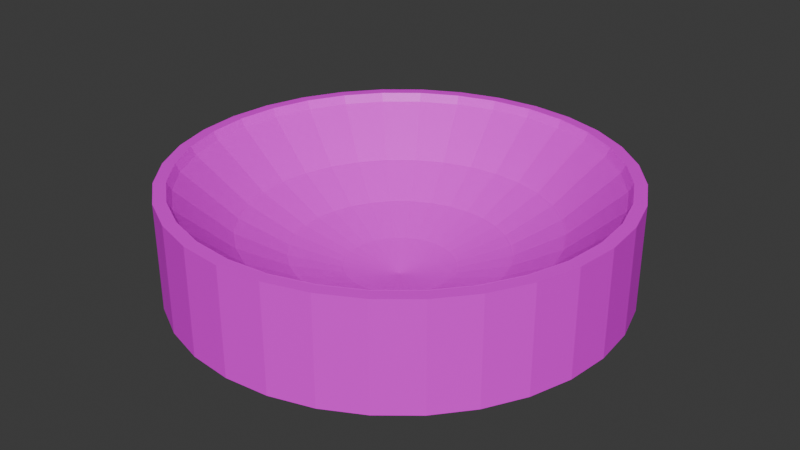 # Source: Demo_Derby_Level1_Test_.blend  (saved by Blender 4.0.36; exported with 4.5.12 LTS)
import bpy
from mathutils import Matrix  # noqa: F401  (used for matrix-valued properties, if any)

bpy.ops.wm.read_factory_settings(use_empty=True)
scene = bpy.context.scene
scene.name = 'Scene'

# ---- collections
col_collection = bpy.data.collections.new('Collection'); scene.collection.children.link(col_collection)

# ---- images (referenced by path relative to the original .blend; pixels are not part of the script)
import os
ASSET_DIR = os.environ.get("B2B_ASSET_DIR", "")  # directory of the original .blend (textures are referenced by path, not embedded)
HERE = os.path.dirname(os.path.abspath(__file__))  # packed textures are extracted next to this script under _unpacked/

def load_image(name, relpath, width, height, colorspace="sRGB"):
    """Load a texture the original file referenced (path relative to the .blend, or extracted next to this script)."""
    p = next((c for c in (os.path.join(HERE, relpath), os.path.join(ASSET_DIR, relpath)) if relpath and os.path.exists(c)), "")
    if p:
        img = bpy.data.images.load(p, check_existing=True)
        img.name = name
    else:  # same state as the original file: an image datablock whose file is absent (Cycles renders it pink)
        img = bpy.data.images.new(name, width, height)
        img.source = "FILE"
        img.filepath = "//" + (relpath or name)
    img.colorspace_settings.name = colorspace
    return img
img_material_002_base_color = load_image('Material.002 Base Color', '', 1024, 1024, 'sRGB')

# ---- materials (node trees are filled in below, after node groups)
mat_material_002 = bpy.data.materials.new('Material.002')
mat_material_002.use_transparent_shadow = False

# ---- material node trees
mat_material_002.use_nodes = True; mat_material_002.node_tree.nodes.clear()
_N = mat_material_002.node_tree.nodes; _L = mat_material_002.node_tree.links
n0 = _N.new('ShaderNodeBsdfPrincipled'); n0.name = 'Principled BSDF'; n0.location = (10, 300)
n0.inputs[3].default_value = 1.45
n1 = _N.new('ShaderNodeOutputMaterial'); n1.name = 'Material Output'; n1.location = (300, 300)
n2 = _N.new('ShaderNodeTexImage'); n2.name = 'Image Texture'; n2.location = (-280, 280)
n2.image = img_material_002_base_color
_L.new(n0.outputs[0], n1.inputs[0])
_L.new(n2.outputs[0], n0.inputs[0])
n1.is_active_output = True

# ---- world
world_world = bpy.data.worlds.new('World'); scene.world = world_world
world_world.use_nodes = True; world_world.node_tree.nodes.clear()
_N = world_world.node_tree.nodes; _L = world_world.node_tree.links
n0 = _N.new('ShaderNodeOutputWorld'); n0.name = 'World Output'; n0.location = (300, 300)
n1 = _N.new('ShaderNodeBackground'); n1.name = 'Background'; n1.location = (10, 300)
n1.inputs[0].default_value = (0.05088, 0.05088, 0.05088, 1.0)
_L.new(n1.outputs[0], n0.inputs[0])
n0.is_active_output = True
world_world.color = (0.05088, 0.05088, 0.05088)
world_world.use_sun_shadow = False
world_world.sun_shadow_jitter_overblur = 0.0

# ---- meshes
me_sphere = bpy.data.meshes.new('Sphere')
me_sphere.from_pydata([(0.1501, 0.7546, -0.6747), (0.1123, 0.5644, -0.8463), (0.07733, 0.3888, -0.9404), (0.03942, 0.1982, -0.9983), (0.2944, 0.7108, -0.6747), (0.2202, 0.5316, -0.8463), (0.1517, 0.3662, -0.9404), (0.07733, 0.1867, -0.9983), (0.4275, 0.6397, -0.6747), (0.3197, 0.4785, -0.8463), (0.2202, 0.3296, -0.9404), (0.1123, 0.168, -0.9983), (0.5441, 0.5441, -0.6747), (0.4069, 0.4069, -0.8463), (0.2803, 0.2803, -0.9404), (0.1429, 0.1429, -0.9983), (0.6397, 0.4275, -0.6747), (0.4785, 0.3197, -0.8463), (0.3296, 0.2202, -0.9404), (0.168, 0.1123, -0.9983), (0.7108, 0.2944, -0.6747), (0.5316, 0.2202, -0.8463), (0.3662, 0.1517, -0.9404), (0.1867, 0.07733, -0.9983), (0.7546, 0.1501, -0.6747), (0.5644, 0.1123, -0.8463), (0.3888, 0.07733, -0.9404), (0.1982, 0.03942, -0.9983), (0.7694, 6.013e-08, -0.6747), (0.5754, -1.042e-07, -0.8463), (0.3964, -1.888e-08, -0.9404), (0.2021, -1.291e-08, -0.9983), (0.7546, -0.1501, -0.6747), (0.5644, -0.1123, -0.8463), (0.3888, -0.07733, -0.9404), (0.1982, -0.03942, -0.9983), (0.7108, -0.2944, -0.6747), (0.5316, -0.2202, -0.8463), (0.3662, -0.1517, -0.9404), (0.1867, -0.07733, -0.9983), (0.6397, -0.4275, -0.6747), (0.4785, -0.3197, -0.8463), (0.3296, -0.2202, -0.9404), (0.168, -0.1123, -0.9983), (0.5441, -0.5441, -0.6747), (0.4069, -0.4069, -0.8463), (0.2803, -0.2803, -0.9404), (0.1429, -0.1429, -0.9983), (0.4275, -0.6397, -0.6747), (0.3197, -0.4785, -0.8463), (0.2202, -0.3296, -0.9404), (0.1123, -0.168, -0.9983), (0.2944, -0.7108, -0.6747), (0.2202, -0.5316, -0.8463), (0.1517, -0.3662, -0.9404), (0.07733, -0.1867, -0.9983), (0.1501, -0.7546, -0.6747), (0.1123, -0.5644, -0.8463), (0.07733, -0.3888, -0.9404), (0.03942, -0.1982, -0.9983), (3.476e-08, -0.7694, -0.6747), (-1.593e-07, -0.5754, -0.8463), (-5.215e-08, -0.3964, -0.9404), (8.151e-09, -0.2021, -0.9983), (-0.1501, -0.7546, -0.6747), (-0.1123, -0.5644, -0.8463), (-0.07733, -0.3888, -0.9404), (-0.03942, -0.1982, -0.9983), (-0.2944, -0.7108, -0.6747), (-0.2202, -0.5316, -0.8463), (-0.1517, -0.3662, -0.9404), (-0.07733, -0.1867, -0.9983), (-0.4275, -0.6397, -0.6747), (-0.3197, -0.4785, -0.8463), (-0.2202, -0.3296, -0.9404), (-0.1123, -0.168, -0.9983), (-0.5441, -0.5441, -0.6747), (-0.4069, -0.4069, -0.8463), (-0.2803, -0.2803, -0.9404), (-0.1429, -0.1429, -0.9983), (-6.565e-08, -4.334e-09, -1.036), (-0.6397, -0.4275, -0.6747), (-0.4785, -0.3197, -0.8463), (-0.3296, -0.2202, -0.9404), (-0.168, -0.1123, -0.9983), (-0.7108, -0.2944, -0.6747), (-0.5316, -0.2202, -0.8463), (-0.3662, -0.1517, -0.9404), (-0.1867, -0.07733, -0.9983), (-0.7546, -0.1501, -0.6747), (-0.5644, -0.1123, -0.8463), (-0.3888, -0.07733, -0.9404), (-0.1982, -0.03942, -0.9983), (-0.7694, -4.816e-08, -0.6747), (-0.5754, 2.565e-07, -0.8463), (-0.3964, 2.789e-08, -0.9404), (-0.2021, 1.169e-08, -0.9983), (-0.7546, 0.1501, -0.6747), (-0.5644, 0.1123, -0.8463), (-0.3888, 0.07733, -0.9404), (-0.1982, 0.03942, -0.9983), (-0.7108, 0.2944, -0.6747), (-0.5316, 0.2202, -0.8463), (-0.3662, 0.1517, -0.9404), (-0.1867, 0.07733, -0.9983), (-0.6397, 0.4275, -0.6747), (-0.4785, 0.3197, -0.8463), (-0.3296, 0.2202, -0.9404), (-0.168, 0.1123, -0.9983), (-0.5441, 0.5441, -0.6747), (-0.4069, 0.4069, -0.8463), (-0.2803, 0.2803, -0.9404), (-0.1429, 0.1429, -0.9983), (-0.4275, 0.6397, -0.6747), (-0.3197, 0.4785, -0.8463), (-0.2202, 0.3296, -0.9404), (-0.1123, 0.168, -0.9983), (-0.2944, 0.7108, -0.6747), (-0.2202, 0.5316, -0.8463), (-0.1517, 0.3662, -0.9404), (-0.07733, 0.1867, -0.9983), (-0.1501, 0.7546, -0.6747), (-0.1123, 0.5644, -0.8463), (-0.07733, 0.3888, -0.9404), (-0.03942, 0.1982, -0.9983), (6.973e-08, 0.7694, -0.6747), (3.859e-07, 0.5754, -0.8463), (3.239e-08, 0.3964, -0.9404), (-1.457e-08, 0.2021, -0.9983), (2.025e-08, 0.8315, -1.039), (0.1622, 0.8155, -1.039), (0.3182, 0.7682, -1.039), (0.4619, 0.6913, -1.039), (0.5879, 0.5879, -1.039), (0.6913, 0.4619, -1.039), (0.7682, 0.3182, -1.039), (0.8155, 0.1622, -1.039), (0.8315, -5.214e-08, -1.039), (0.8155, -0.1622, -1.039), (0.7682, -0.3182, -1.039), (0.6913, -0.4619, -1.039), (0.5879, -0.5879, -1.039), (0.4619, -0.6913, -1.039), (0.3182, -0.7682, -1.039), (0.1622, -0.8155, -1.039), (-8.406e-08, -0.8315, -1.039), (-0.1622, -0.8155, -1.039), (-0.3182, -0.7682, -1.039), (-0.4619, -0.6913, -1.039), (-0.5879, -0.5879, -1.039), (-0.6913, -0.4619, -1.039), (-0.7682, -0.3182, -1.039), (-0.8155, -0.1622, -1.039), (-0.8315, 2.012e-07, -1.039), (-0.8155, 0.1622, -1.039), (-0.7682, 0.3182, -1.039), (-0.6913, 0.4619, -1.039), (-0.5879, 0.5879, -1.039), (-0.4619, 0.6913, -1.039), (-0.3182, 0.7682, -1.039), (-0.1622, 0.8155, -1.039), (-9.73e-09, 0.7862, -0.6435), (5.244e-09, 0.8315, -0.6807), (0.1622, 0.8155, -0.6807), (0.1534, 0.7711, -0.6435), (0.3182, 0.7682, -0.6807), (0.3009, 0.7264, -0.6435), (0.4619, 0.6913, -0.6807), (0.4368, 0.6537, -0.6435), (0.5879, 0.5879, -0.6807), (0.556, 0.556, -0.6435), (0.6913, 0.4619, -0.6807), (0.6537, 0.4368, -0.6435), (0.7682, 0.3182, -0.6807), (0.7264, 0.3009, -0.6435), (0.8155, 0.1622, -0.6807), (0.7711, 0.1534, -0.6435), (0.8315, -7.976e-08, -0.6807), (0.7862, -4.858e-08, -0.6435), (0.8155, -0.1622, -0.6807), (0.7711, -0.1534, -0.6435), (0.7682, -0.3182, -0.6807), (0.7264, -0.3009, -0.6435), (0.6913, -0.4619, -0.6807), (0.6537, -0.4368, -0.6435), (0.5879, -0.5879, -0.6807), (0.556, -0.556, -0.6435), (0.4619, -0.6913, -0.6807), (0.4368, -0.6537, -0.6435), (0.3182, -0.7682, -0.6807), (0.3009, -0.7264, -0.6435), (0.1622, -0.8155, -0.6807), (0.1534, -0.7711, -0.6435), (-9.906e-08, -0.8315, -0.6807), (-6.55e-08, -0.7862, -0.6435), (-0.1622, -0.8155, -0.6807), (-0.1534, -0.7711, -0.6435), (-0.3182, -0.7682, -0.6807), (-0.3009, -0.7264, -0.6435), (-0.4619, -0.6913, -0.6807), (-0.4368, -0.6537, -0.6435), (-0.5879, -0.5879, -0.6807), (-0.556, -0.556, -0.6435), (-0.6913, -0.4619, -0.6807), (-0.6537, -0.4368, -0.6435), (-0.7682, -0.3182, -0.6807), (-0.7264, -0.3009, -0.6435), (-0.8155, -0.1622, -0.6807), (-0.7711, -0.1534, -0.6435), (-0.8315, 1.736e-07, -0.6807), (-0.7862, 1.057e-07, -0.6435), (-0.8155, 0.1622, -0.6807), (-0.7711, 0.1534, -0.6435), (-0.7682, 0.3182, -0.6807), (-0.7264, 0.3009, -0.6435), (-0.6913, 0.4619, -0.6807), (-0.6537, 0.4368, -0.6435), (-0.5879, 0.5879, -0.6807), (-0.556, 0.556, -0.6435), (-0.4619, 0.6913, -0.6807), (-0.4368, 0.6537, -0.6435), (-0.3182, 0.7682, -0.6807), (-0.3009, 0.7264, -0.6435), (-0.1622, 0.8155, -0.6807), (-0.1534, 0.7711, -0.6435), (0.1622, 0.8155, -0.6454), (8.3e-09, 0.8315, -0.6454), (0.3182, 0.7682, -0.6454), (0.4619, 0.6913, -0.6454), (0.5879, 0.5879, -0.6454), (0.6913, 0.4619, -0.6454), (0.7682, 0.3182, -0.6454), (0.8155, 0.1622, -0.6454), (0.8315, -7.732e-08, -0.6454), (0.8155, -0.1622, -0.6454), (0.7682, -0.3182, -0.6454), (0.6913, -0.4619, -0.6454), (0.5879, -0.5879, -0.6454), (0.4619, -0.6913, -0.6454), (0.3182, -0.7682, -0.6454), (0.1622, -0.8155, -0.6454), (-9.601e-08, -0.8315, -0.6454), (-0.1622, -0.8155, -0.6454), (-0.3182, -0.7682, -0.6454), (-0.4619, -0.6913, -0.6454), (-0.5879, -0.5879, -0.6454), (-0.6913, -0.4619, -0.6454), (-0.7682, -0.3182, -0.6454), (-0.8155, -0.1622, -0.6454), (-0.8315, 1.76e-07, -0.6454), (-0.8155, 0.1622, -0.6454), (-0.7682, 0.3182, -0.6454), (-0.6913, 0.4619, -0.6454), (-0.5879, 0.5879, -0.6454), (-0.4619, 0.6913, -0.6454), (-0.3182, 0.7682, -0.6454), (-0.1622, 0.8155, -0.6454), (0.1622, 0.8154, -0.6455), (0.1536, 0.7721, -0.6439), (-7.23e-09, 0.7872, -0.6439), (8.472e-09, 0.8314, -0.6455), (0.3182, 0.7681, -0.6455), (0.3013, 0.7273, -0.6439), (0.4619, 0.6913, -0.6455), (0.4374, 0.6545, -0.6439), (0.5879, 0.5879, -0.6455), (0.5566, 0.5566, -0.6439), (0.6913, 0.4619, -0.6455), (0.6545, 0.4374, -0.6439), (0.7681, 0.3182, -0.6455), (0.7273, 0.3013, -0.6439), (0.8154, 0.1622, -0.6455), (0.7721, 0.1536, -0.6439), (0.8314, -7.728e-08, -0.6455), (0.7872, -4.943e-08, -0.6439), (0.8154, -0.1622, -0.6455), (0.7721, -0.1536, -0.6439), (0.7681, -0.3182, -0.6455), (0.7273, -0.3013, -0.6439), (0.6913, -0.4619, -0.6455), (0.6545, -0.4374, -0.6439), (0.5879, -0.5879, -0.6455), (0.5566, -0.5566, -0.6439), (0.4619, -0.6913, -0.6455), (0.4374, -0.6545, -0.6439), (0.3182, -0.7681, -0.6455), (0.3013, -0.7273, -0.6439), (0.1622, -0.8154, -0.6455), (0.1536, -0.7721, -0.6439), (-9.601e-08, -0.8314, -0.6455), (-6.68e-08, -0.7872, -0.6439), (-0.1622, -0.8154, -0.6455), (-0.1536, -0.7721, -0.6439), (-0.3182, -0.7681, -0.6455), (-0.3013, -0.7273, -0.6439), (-0.4619, -0.6913, -0.6455), (-0.4374, -0.6545, -0.6439), (-0.5879, -0.5879, -0.6455), (-0.5566, -0.5566, -0.6439), (-0.6913, -0.4619, -0.6455), (-0.6545, -0.4374, -0.6439), (-0.7681, -0.3182, -0.6455), (-0.7273, -0.3013, -0.6439), (-0.8154, -0.1622, -0.6455), (-0.7721, -0.1536, -0.6439), (-0.8314, 1.759e-07, -0.6455), (-0.7872, 1.078e-07, -0.6439), (-0.8154, 0.1622, -0.6455), (-0.7721, 0.1536, -0.6439), (-0.7681, 0.3182, -0.6455), (-0.7273, 0.3013, -0.6439), (-0.6913, 0.4619, -0.6455), (-0.6545, 0.4374, -0.6439), (-0.5879, 0.5879, -0.6455), (-0.5566, 0.5566, -0.6439), (-0.4619, 0.6913, -0.6455), (-0.4373, 0.6545, -0.6439), (-0.3182, 0.7681, -0.6455), (-0.3013, 0.7273, -0.6439), (-0.1622, 0.8154, -0.6455), (-0.1536, 0.7721, -0.6439)], [], [(121, 125, 161, 224), (126, 1, 0, 125), (127, 2, 1, 126), (128, 3, 2, 127), (80, 3, 128), (80, 7, 3), (165, 131, 130, 163), (1, 5, 4, 0), (2, 6, 5, 1), (3, 7, 6, 2), (5, 9, 8, 4), (6, 10, 9, 5), (7, 11, 10, 6), (80, 11, 7), (167, 132, 131, 165), (169, 133, 132, 167), (9, 13, 12, 8), (10, 14, 13, 9), (11, 15, 14, 10), (80, 15, 11), (14, 18, 17, 13), (15, 19, 18, 14), (80, 19, 15), (171, 134, 133, 169), (13, 17, 16, 12), (173, 135, 134, 171), (17, 21, 20, 16), (18, 22, 21, 17), (19, 23, 22, 18), (80, 23, 19), (22, 26, 25, 21), (23, 27, 26, 22), (80, 27, 23), (175, 136, 135, 173), (21, 25, 24, 20), (177, 137, 136, 175), (25, 29, 28, 24), (26, 30, 29, 25), (27, 31, 30, 26), (80, 31, 27), (31, 35, 34, 30), (80, 35, 31), (179, 138, 137, 177), (29, 33, 32, 28), (30, 34, 33, 29), (181, 139, 138, 179), (33, 37, 36, 32), (34, 38, 37, 33), (35, 39, 38, 34), (80, 39, 35), (39, 43, 42, 38), (80, 43, 39), (183, 140, 139, 181), (37, 41, 40, 36), (38, 42, 41, 37), (185, 141, 140, 183), (41, 45, 44, 40), (42, 46, 45, 41), (43, 47, 46, 42), (80, 47, 43), (80, 51, 47), (187, 142, 141, 185), (45, 49, 48, 44), (46, 50, 49, 45), (47, 51, 50, 46), (49, 53, 52, 48), (50, 54, 53, 49), (51, 55, 54, 50), (80, 55, 51), (189, 143, 142, 187), (191, 144, 143, 189), (53, 57, 56, 52), (54, 58, 57, 53), (55, 59, 58, 54), (80, 59, 55), (57, 61, 60, 56), (58, 62, 61, 57), (59, 63, 62, 58), (80, 63, 59), (193, 145, 144, 191), (195, 146, 145, 193), (61, 65, 64, 60), (62, 66, 65, 61), (63, 67, 66, 62), (80, 67, 63), (66, 70, 69, 65), (67, 71, 70, 66), (80, 71, 67), (197, 147, 146, 195), (65, 69, 68, 64), (199, 148, 147, 197), (69, 73, 72, 68), (70, 74, 73, 69), (71, 75, 74, 70), (80, 75, 71), (74, 78, 77, 73), (75, 79, 78, 74), (80, 79, 75), (201, 149, 148, 199), (73, 77, 76, 72), (203, 150, 149, 201), (77, 82, 81, 76), (78, 83, 82, 77), (79, 84, 83, 78), (80, 84, 79), (84, 88, 87, 83), (80, 88, 84), (205, 151, 150, 203), (82, 86, 85, 81), (83, 87, 86, 82), (207, 152, 151, 205), (86, 90, 89, 85), (87, 91, 90, 86), (88, 92, 91, 87), (80, 92, 88), (80, 96, 92), (209, 153, 152, 207), (90, 94, 93, 89), (91, 95, 94, 90), (92, 96, 95, 91), (211, 154, 153, 209), (94, 98, 97, 93), (95, 99, 98, 94), (96, 100, 99, 95), (80, 100, 96), (80, 104, 100), (213, 155, 154, 211), (98, 102, 101, 97), (99, 103, 102, 98), (100, 104, 103, 99), (102, 106, 105, 101), (103, 107, 106, 102), (104, 108, 107, 103), (80, 108, 104), (215, 156, 155, 213), (217, 157, 156, 215), (106, 110, 109, 105), (107, 111, 110, 106), (108, 112, 111, 107), (80, 112, 108), (110, 114, 113, 109), (111, 115, 114, 110), (112, 116, 115, 111), (80, 116, 112), (219, 158, 157, 217), (221, 159, 158, 219), (114, 118, 117, 113), (115, 119, 118, 114), (116, 120, 119, 115), (80, 120, 116), (119, 123, 122, 118), (120, 124, 123, 119), (80, 124, 120), (223, 160, 159, 221), (118, 122, 121, 117), (162, 129, 160, 223), (122, 126, 125, 121), (123, 127, 126, 122), (124, 128, 127, 123), (80, 128, 124), (113, 117, 222, 220), (109, 113, 220, 218), (24, 28, 178, 176), (97, 101, 214, 212), (125, 0, 164, 161), (85, 89, 208, 206), (20, 24, 176, 174), (60, 64, 196, 194), (56, 60, 194, 192), (44, 48, 188, 186), (81, 85, 206, 204), (32, 36, 182, 180), (117, 121, 224, 222), (93, 97, 212, 210), (68, 72, 200, 198), (8, 12, 170, 168), (28, 32, 180, 178), (64, 68, 198, 196), (4, 8, 168, 166), (0, 4, 166, 164), (105, 109, 218, 216), (40, 44, 186, 184), (16, 20, 174, 172), (89, 93, 210, 208), (101, 105, 216, 214), (12, 16, 172, 170), (52, 56, 192, 190), (36, 40, 184, 182), (76, 81, 204, 202), (72, 76, 202, 200), (48, 52, 190, 188), (211, 250, 251, 213), (193, 241, 242, 195), (311, 252, 251, 309), (175, 232, 233, 177), (291, 242, 241, 289), (273, 233, 232, 271), (249, 305, 307, 250), (191, 240, 241, 193), (173, 231, 232, 175), (289, 241, 240, 287), (209, 249, 250, 211), (271, 232, 231, 269), (207, 248, 249, 209), (189, 239, 240, 191), (305, 249, 248, 303), (171, 230, 231, 173), (287, 240, 239, 285), (269, 231, 230, 267), (247, 301, 303, 248), (223, 256, 226, 162), (187, 238, 239, 189), (260, 226, 256, 319), (169, 229, 230, 171), (285, 239, 238, 283), (205, 247, 248, 207), (221, 255, 256, 223), (267, 230, 229, 265), (203, 246, 247, 205), (319, 256, 255, 317), (185, 237, 238, 187), (301, 247, 246, 299), (167, 228, 229, 169), (163, 130, 129, 162), (166, 262, 258, 164), (257, 225, 226, 260), (168, 264, 262, 166), (170, 266, 264, 168), (174, 270, 268, 172), (176, 272, 270, 174), (178, 274, 272, 176), (275, 234, 233, 273), (180, 276, 274, 178), (182, 278, 276, 180), (184, 280, 278, 182), (186, 282, 280, 184), (188, 284, 282, 186), (192, 288, 286, 190), (194, 290, 288, 192), (196, 292, 290, 194), (293, 243, 242, 291), (198, 294, 292, 196), (200, 296, 294, 198), (202, 298, 296, 200), (204, 300, 298, 202), (208, 304, 302, 206), (210, 306, 304, 208), (212, 308, 306, 210), (309, 251, 250, 307), (214, 310, 308, 212), (216, 312, 310, 214), (218, 314, 312, 216), (220, 316, 314, 218), (222, 318, 316, 220), (263, 228, 227, 261), (277, 235, 234, 275), (295, 244, 243, 293), (177, 233, 234, 179), (161, 259, 320, 224), (313, 253, 252, 311), (195, 242, 243, 197), (213, 251, 252, 215), (279, 236, 235, 277), (162, 226, 225, 163), (297, 245, 244, 295), (179, 234, 235, 181), (315, 254, 253, 313), (197, 243, 244, 199), (164, 258, 259, 161), (215, 252, 253, 217), (236, 279, 281, 237), (163, 225, 227, 165), (299, 246, 245, 297), (181, 235, 236, 183), (317, 255, 254, 315), (199, 244, 245, 201), (183, 236, 237, 185), (265, 229, 228, 263), (217, 253, 254, 219), (165, 227, 228, 167), (206, 302, 300, 204), (283, 238, 237, 281), (224, 320, 318, 222), (201, 245, 246, 203), (172, 268, 266, 170), (219, 254, 255, 221), (190, 286, 284, 188), (258, 257, 260, 259), (262, 261, 257, 258), (264, 263, 261, 262), (266, 265, 263, 264), (268, 267, 265, 266), (270, 269, 267, 268), (272, 271, 269, 270), (274, 273, 271, 272), (276, 275, 273, 274), (278, 277, 275, 276), (280, 279, 277, 278), (282, 281, 279, 280), (284, 283, 281, 282), (286, 285, 283, 284), (288, 287, 285, 286), (290, 289, 287, 288), (292, 291, 289, 290), (294, 293, 291, 292), (296, 295, 293, 294), (298, 297, 295, 296), (300, 299, 297, 298), (302, 301, 299, 300), (304, 303, 301, 302), (306, 305, 303, 304), (308, 307, 305, 306), (310, 309, 307, 308), (312, 311, 309, 310), (314, 313, 311, 312), (316, 315, 313, 314), (318, 317, 315, 316), (320, 319, 317, 318), (259, 260, 319, 320), (261, 227, 225, 257)])
_uv = me_sphere.uv_layers.new(name='UVMap')
_uv.uv.foreach_set('vector', [0.8795, 0.9346, 0.876, 0.9681, 0.8862, 0.9721, 0.8897, 0.9378, 0.7774, 0.5347, 0.742, 0.5347, 0.736, 0.5953, 0.7834, 0.5953, 0.7719, 0.4788, 0.7475, 0.4788, 0.742, 0.5347, 0.7774, 0.5347, 0.7659, 0.4181, 0.7535, 0.4181, 0.7475, 0.4788, 0.7719, 0.4788, 0.7597, 0.355, 0.7535, 0.4181, 0.7659, 0.4181, 0.7597, 0.355, 0.7413, 0.4157, 0.7535, 0.4181, 0.1961, 0.7037, 0.3077, 0.7037, 0.3054, 0.6565, 0.1938, 0.6565, 0.742, 0.5347, 0.7073, 0.5278, 0.6896, 0.5861, 0.736, 0.5953, 0.7475, 0.4788, 0.7236, 0.4741, 0.7073, 0.5278, 0.742, 0.5347, 0.7535, 0.4181, 0.7413, 0.4157, 0.7236, 0.4741, 0.7475, 0.4788, 0.7073, 0.5278, 0.6746, 0.5143, 0.6459, 0.568, 0.6896, 0.5861, 0.7236, 0.4741, 0.7011, 0.4647, 0.6746, 0.5143, 0.7073, 0.5278, 0.7413, 0.4157, 0.7298, 0.411, 0.7011, 0.4647, 0.7236, 0.4741, 0.7597, 0.355, 0.7298, 0.411, 0.7413, 0.4157, 0.1972, 0.7539, 0.3089, 0.7539, 0.3077, 0.7037, 0.1961, 0.7037, 0.1972, 0.8051, 0.3089, 0.8051, 0.3089, 0.7539, 0.1972, 0.7539, 0.6746, 0.5143, 0.6451, 0.4946, 0.6065, 0.5417, 0.6459, 0.568, 0.7011, 0.4647, 0.6808, 0.4512, 0.6451, 0.4946, 0.6746, 0.5143, 0.7298, 0.411, 0.7195, 0.404, 0.6808, 0.4512, 0.7011, 0.4647, 0.7597, 0.355, 0.7195, 0.404, 0.7298, 0.411, 0.6808, 0.4512, 0.6635, 0.4339, 0.6201, 0.4696, 0.6451, 0.4946, 0.7195, 0.404, 0.7107, 0.3953, 0.6635, 0.4339, 0.6808, 0.4512, 0.7597, 0.355, 0.7107, 0.3953, 0.7195, 0.404, 0.1961, 0.8552, 0.3077, 0.8552, 0.3089, 0.8051, 0.1972, 0.8051, 0.6451, 0.4946, 0.6201, 0.4696, 0.573, 0.5082, 0.6065, 0.5417, 0.1938, 0.9025, 0.3054, 0.9025, 0.3077, 0.8552, 0.1961, 0.8552, 0.6201, 0.4696, 0.6004, 0.4402, 0.5467, 0.4689, 0.573, 0.5082, 0.6635, 0.4339, 0.65, 0.4137, 0.6004, 0.4402, 0.6201, 0.4696, 0.7107, 0.3953, 0.7038, 0.3849, 0.65, 0.4137, 0.6635, 0.4339, 0.7597, 0.355, 0.7038, 0.3849, 0.7107, 0.3953, 0.65, 0.4137, 0.6407, 0.3911, 0.5869, 0.4074, 0.6004, 0.4402, 0.7038, 0.3849, 0.699, 0.3734, 0.6407, 0.3911, 0.65, 0.4137, 0.7597, 0.355, 0.699, 0.3734, 0.7038, 0.3849, 0.1905, 0.945, 0.3022, 0.945, 0.3054, 0.9025, 0.1938, 0.9025, 0.6004, 0.4402, 0.5869, 0.4074, 0.5286, 0.4251, 0.5467, 0.4689, 0.488, 0.6114, 0.5997, 0.6114, 0.5955, 0.5752, 0.4839, 0.5752, 0.5869, 0.4074, 0.58, 0.3727, 0.5194, 0.3787, 0.5286, 0.4251, 0.6407, 0.3911, 0.6359, 0.3672, 0.58, 0.3727, 0.5869, 0.4074, 0.699, 0.3734, 0.6966, 0.3612, 0.6359, 0.3672, 0.6407, 0.3911, 0.7597, 0.355, 0.6966, 0.3612, 0.699, 0.3734, 0.6966, 0.3612, 0.6966, 0.3488, 0.6359, 0.3428, 0.6359, 0.3672, 0.7597, 0.355, 0.6966, 0.3488, 0.6966, 0.3612, 0.4913, 0.6539, 0.603, 0.6539, 0.5997, 0.6114, 0.488, 0.6114, 0.58, 0.3727, 0.58, 0.3373, 0.5194, 0.3314, 0.5194, 0.3787, 0.6359, 0.3672, 0.6359, 0.3428, 0.58, 0.3373, 0.58, 0.3727, 0.4936, 0.7011, 0.6052, 0.7011, 0.603, 0.6539, 0.4913, 0.6539, 0.58, 0.3373, 0.5869, 0.3026, 0.5286, 0.2849, 0.5194, 0.3314, 0.6359, 0.3428, 0.6407, 0.3189, 0.5869, 0.3026, 0.58, 0.3373, 0.6966, 0.3488, 0.699, 0.3366, 0.6407, 0.3189, 0.6359, 0.3428, 0.7597, 0.355, 0.699, 0.3366, 0.6966, 0.3488, 0.699, 0.3366, 0.7038, 0.3251, 0.65, 0.2964, 0.6407, 0.3189, 0.7597, 0.355, 0.7038, 0.3251, 0.699, 0.3366, 0.4947, 0.7513, 0.6064, 0.7513, 0.6052, 0.7011, 0.4936, 0.7011, 0.5869, 0.3026, 0.6004, 0.2699, 0.5467, 0.2412, 0.5286, 0.2849, 0.6407, 0.3189, 0.65, 0.2964, 0.6004, 0.2699, 0.5869, 0.3026, 0.4947, 0.8025, 0.6064, 0.8025, 0.6064, 0.7513, 0.4947, 0.7513, 0.6004, 0.2699, 0.6201, 0.2405, 0.573, 0.2018, 0.5467, 0.2412, 0.65, 0.2964, 0.6635, 0.2761, 0.6201, 0.2405, 0.6004, 0.2699, 0.7038, 0.3251, 0.7107, 0.3148, 0.6635, 0.2761, 0.65, 0.2964, 0.7597, 0.355, 0.7107, 0.3148, 0.7038, 0.3251, 0.7597, 0.355, 0.7195, 0.306, 0.7107, 0.3148, 0.4936, 0.8526, 0.6052, 0.8526, 0.6064, 0.8025, 0.4947, 0.8025, 0.6201, 0.2405, 0.6451, 0.2154, 0.6065, 0.1684, 0.573, 0.2018, 0.6635, 0.2761, 0.6808, 0.2589, 0.6451, 0.2154, 0.6201, 0.2405, 0.7107, 0.3148, 0.7195, 0.306, 0.6808, 0.2589, 0.6635, 0.2761, 0.6451, 0.2154, 0.6746, 0.1958, 0.6459, 0.1421, 0.6065, 0.1684, 0.6808, 0.2589, 0.7011, 0.2453, 0.6746, 0.1958, 0.6451, 0.2154, 0.7195, 0.306, 0.7298, 0.2991, 0.7011, 0.2453, 0.6808, 0.2589, 0.7597, 0.355, 0.7298, 0.2991, 0.7195, 0.306, 0.4913, 0.8999, 0.603, 0.8999, 0.6052, 0.8526, 0.4936, 0.8526, 0.488, 0.9424, 0.5997, 0.9424, 0.603, 0.8999, 0.4913, 0.8999, 0.6746, 0.1958, 0.7073, 0.1822, 0.6896, 0.1239, 0.6459, 0.1421, 0.7011, 0.2453, 0.7236, 0.236, 0.7073, 0.1822, 0.6746, 0.1958, 0.7298, 0.2991, 0.7413, 0.2943, 0.7236, 0.236, 0.7011, 0.2453, 0.7597, 0.355, 0.7413, 0.2943, 0.7298, 0.2991, 0.7073, 0.1822, 0.742, 0.1753, 0.736, 0.1147, 0.6896, 0.1239, 0.7236, 0.236, 0.7475, 0.2312, 0.742, 0.1753, 0.7073, 0.1822, 0.7413, 0.2943, 0.7535, 0.2919, 0.7475, 0.2312, 0.7236, 0.236, 0.7597, 0.355, 0.7535, 0.2919, 0.7413, 0.2943, 0.4839, 0.9786, 0.5955, 0.9786, 0.5997, 0.9424, 0.488, 0.9424, 0.8256, 0.9357, 0.714, 0.937, 0.7178, 0.9795, 0.8294, 0.9782, 0.742, 0.1753, 0.7774, 0.1753, 0.7834, 0.1147, 0.736, 0.1147, 0.7475, 0.2312, 0.7719, 0.2312, 0.7774, 0.1753, 0.742, 0.1753, 0.7535, 0.2919, 0.7659, 0.2919, 0.7719, 0.2312, 0.7475, 0.2312, 0.7597, 0.355, 0.7659, 0.2919, 0.7535, 0.2919, 0.7719, 0.2312, 0.7958, 0.236, 0.8121, 0.1822, 0.7774, 0.1753, 0.7659, 0.2919, 0.7781, 0.2943, 0.7958, 0.236, 0.7719, 0.2312, 0.7597, 0.355, 0.7781, 0.2943, 0.7659, 0.2919, 0.8228, 0.8885, 0.7112, 0.8898, 0.714, 0.937, 0.8256, 0.9357, 0.7774, 0.1753, 0.8121, 0.1822, 0.8298, 0.1239, 0.7834, 0.1147, 0.8211, 0.8384, 0.7095, 0.8396, 0.7112, 0.8898, 0.8228, 0.8885, 0.8121, 0.1822, 0.8448, 0.1958, 0.8735, 0.1421, 0.8298, 0.1239, 0.7958, 0.236, 0.8183, 0.2453, 0.8448, 0.1958, 0.8121, 0.1822, 0.7781, 0.2943, 0.7896, 0.2991, 0.8183, 0.2453, 0.7958, 0.236, 0.7597, 0.355, 0.7896, 0.2991, 0.7781, 0.2943, 0.8183, 0.2453, 0.8386, 0.2589, 0.8743, 0.2154, 0.8448, 0.1958, 0.7896, 0.2991, 0.7999, 0.306, 0.8386, 0.2589, 0.8183, 0.2453, 0.7597, 0.355, 0.7999, 0.306, 0.7896, 0.2991, 0.8205, 0.7872, 0.7089, 0.7885, 0.7095, 0.8396, 0.8211, 0.8384, 0.8448, 0.1958, 0.8743, 0.2154, 0.9129, 0.1684, 0.8735, 0.1421, 0.8211, 0.737, 0.7095, 0.7383, 0.7089, 0.7885, 0.8205, 0.7872, 0.8743, 0.2154, 0.8993, 0.2405, 0.9464, 0.2018, 0.9129, 0.1684, 0.8386, 0.2589, 0.8559, 0.2761, 0.8993, 0.2405, 0.8743, 0.2154, 0.7999, 0.306, 0.8087, 0.3148, 0.8559, 0.2761, 0.8386, 0.2589, 0.7597, 0.355, 0.8087, 0.3148, 0.7999, 0.306, 0.8087, 0.3148, 0.8156, 0.3251, 0.8694, 0.2964, 0.8559, 0.2761, 0.7597, 0.355, 0.8156, 0.3251, 0.8087, 0.3148, 0.8228, 0.6897, 0.7112, 0.691, 0.7095, 0.7383, 0.8211, 0.737, 0.8993, 0.2405, 0.919, 0.2699, 0.9726, 0.2412, 0.9464, 0.2018, 0.8559, 0.2761, 0.8694, 0.2964, 0.919, 0.2699, 0.8993, 0.2405, 0.8256, 0.6472, 0.714, 0.6484, 0.7112, 0.691, 0.8228, 0.6897, 0.919, 0.2699, 0.9325, 0.3026, 0.9908, 0.2849, 0.9726, 0.2412, 0.8694, 0.2964, 0.8787, 0.3189, 0.9325, 0.3026, 0.919, 0.2699, 0.8156, 0.3251, 0.8204, 0.3366, 0.8787, 0.3189, 0.8694, 0.2964, 0.7597, 0.355, 0.8204, 0.3366, 0.8156, 0.3251, 0.7597, 0.355, 0.8228, 0.3488, 0.8204, 0.3366, 0.8294, 0.611, 0.7178, 0.6122, 0.714, 0.6484, 0.8256, 0.6472, 0.9325, 0.3026, 0.9394, 0.3373, 1.0, 0.3314, 0.9908, 0.2849, 0.8787, 0.3189, 0.8835, 0.3428, 0.9394, 0.3373, 0.9325, 0.3026, 0.8204, 0.3366, 0.8228, 0.3488, 0.8835, 0.3428, 0.8787, 0.3189, 0.1648, 0.9389, 0.05315, 0.9401, 0.05691, 0.9826, 0.1685, 0.9814, 0.9394, 0.3373, 0.9394, 0.3727, 1.0, 0.3787, 1.0, 0.3314, 0.8835, 0.3428, 0.8835, 0.3672, 0.9394, 0.3727, 0.9394, 0.3373, 0.8228, 0.3488, 0.8228, 0.3612, 0.8835, 0.3672, 0.8835, 0.3428, 0.7597, 0.355, 0.8228, 0.3612, 0.8228, 0.3488, 0.7597, 0.355, 0.8204, 0.3734, 0.8228, 0.3612, 0.162, 0.8916, 0.05036, 0.8929, 0.05315, 0.9401, 0.1648, 0.9389, 0.9394, 0.3727, 0.9325, 0.4074, 0.9908, 0.4251, 1.0, 0.3787, 0.8835, 0.3672, 0.8787, 0.3911, 0.9325, 0.4074, 0.9394, 0.3727, 0.8228, 0.3612, 0.8204, 0.3734, 0.8787, 0.3911, 0.8835, 0.3672, 0.9325, 0.4074, 0.919, 0.4402, 0.9727, 0.4689, 0.9908, 0.4251, 0.8787, 0.3911, 0.8694, 0.4137, 0.919, 0.4402, 0.9325, 0.4074, 0.8204, 0.3734, 0.8156, 0.3849, 0.8694, 0.4137, 0.8787, 0.3911, 0.7597, 0.355, 0.8156, 0.3849, 0.8204, 0.3734, 0.1603, 0.8415, 0.04864, 0.8427, 0.05036, 0.8929, 0.162, 0.8916, 0.1597, 0.7903, 0.04806, 0.7916, 0.04864, 0.8427, 0.1603, 0.8415, 0.919, 0.4402, 0.8993, 0.4696, 0.9464, 0.5082, 0.9727, 0.4689, 0.8694, 0.4137, 0.8559, 0.4339, 0.8993, 0.4696, 0.919, 0.4402, 0.8156, 0.3849, 0.8087, 0.3953, 0.8559, 0.4339, 0.8694, 0.4137, 0.7597, 0.355, 0.8087, 0.3953, 0.8156, 0.3849, 0.8993, 0.4696, 0.8743, 0.4946, 0.9129, 0.5417, 0.9464, 0.5082, 0.8559, 0.4339, 0.8386, 0.4512, 0.8743, 0.4946, 0.8993, 0.4696, 0.8087, 0.3953, 0.7999, 0.404, 0.8386, 0.4512, 0.8559, 0.4339, 0.7597, 0.355, 0.7999, 0.404, 0.8087, 0.3953, 0.1603, 0.7401, 0.04864, 0.7414, 0.04806, 0.7916, 0.1597, 0.7903, 0.162, 0.6929, 0.05036, 0.6941, 0.04864, 0.7414, 0.1603, 0.7401, 0.8743, 0.4946, 0.8448, 0.5143, 0.8735, 0.568, 0.9129, 0.5417, 0.8386, 0.4512, 0.8183, 0.4647, 0.8448, 0.5143, 0.8743, 0.4946, 0.7999, 0.404, 0.7896, 0.411, 0.8183, 0.4647, 0.8386, 0.4512, 0.7597, 0.355, 0.7896, 0.411, 0.7999, 0.404, 0.8183, 0.4647, 0.7958, 0.4741, 0.8121, 0.5278, 0.8448, 0.5143, 0.7896, 0.411, 0.7781, 0.4157, 0.7958, 0.4741, 0.8183, 0.4647, 0.7597, 0.355, 0.7781, 0.4157, 0.7896, 0.411, 0.1648, 0.6503, 0.05315, 0.6516, 0.05036, 0.6941, 0.162, 0.6929, 0.8448, 0.5143, 0.8121, 0.5278, 0.8298, 0.5861, 0.8735, 0.568, 0.1685, 0.6141, 0.05691, 0.6153, 0.05315, 0.6516, 0.1648, 0.6503, 0.8121, 0.5278, 0.7774, 0.5347, 0.7834, 0.5953, 0.8298, 0.5861, 0.7958, 0.4741, 0.7719, 0.4788, 0.7774, 0.5347, 0.8121, 0.5278, 0.7781, 0.4157, 0.7659, 0.4181, 0.7719, 0.4788, 0.7958, 0.4741, 0.7597, 0.355, 0.7659, 0.4181, 0.7781, 0.4157, 0.8837, 0.8515, 0.8821, 0.8952, 0.8924, 0.8976, 0.894, 0.8529, 0.8842, 0.805, 0.8837, 0.8515, 0.894, 0.8529, 0.8946, 0.8054, 0.9518, 0.9743, 0.9484, 0.9408, 0.9381, 0.944, 0.9417, 0.9783, 0.8795, 0.6676, 0.8821, 0.7113, 0.8924, 0.7096, 0.8897, 0.665, 0.3719, 0.9686, 0.3688, 0.9293, 0.3586, 0.9318, 0.3617, 0.972, 0.6443, 0.8984, 0.6412, 0.9377, 0.6514, 0.9411, 0.6545, 0.9008, 0.3688, 0.7016, 0.3719, 0.6623, 0.3617, 0.6589, 0.3586, 0.6991, 0.6412, 0.6313, 0.6443, 0.6707, 0.6545, 0.6682, 0.6514, 0.628, 0.6374, 0.5979, 0.6412, 0.6313, 0.6514, 0.628, 0.6475, 0.5938, 0.9442, 0.7639, 0.9458, 0.7175, 0.9355, 0.7158, 0.9339, 0.7633, 0.6464, 0.8546, 0.6443, 0.8984, 0.6545, 0.9008, 0.6567, 0.8562, 0.9458, 0.9014, 0.9442, 0.8577, 0.9339, 0.8591, 0.9355, 0.9038, 0.8821, 0.8952, 0.8795, 0.9346, 0.8897, 0.9378, 0.8924, 0.8976, 0.876, 0.6282, 0.8795, 0.6676, 0.8897, 0.665, 0.8862, 0.6248, 0.6464, 0.7144, 0.6474, 0.7609, 0.6577, 0.7603, 0.6567, 0.7129, 0.3657, 0.8391, 0.3657, 0.7918, 0.3554, 0.7913, 0.3554, 0.8396, 0.9484, 0.9408, 0.9458, 0.9014, 0.9355, 0.9038, 0.9381, 0.944, 0.6443, 0.6707, 0.6464, 0.7144, 0.6567, 0.7129, 0.6545, 0.6682, 0.3667, 0.8855, 0.3657, 0.8391, 0.3554, 0.8396, 0.3564, 0.8871, 0.3688, 0.9293, 0.3667, 0.8855, 0.3564, 0.8871, 0.3586, 0.9318, 0.8837, 0.7577, 0.8842, 0.805, 0.8946, 0.8054, 0.894, 0.7571, 0.9436, 0.8112, 0.9442, 0.7639, 0.9339, 0.7633, 0.9333, 0.8116, 0.3667, 0.7453, 0.3688, 0.7016, 0.3586, 0.6991, 0.3564, 0.7438, 0.6412, 0.9377, 0.6374, 0.9712, 0.6475, 0.9753, 0.6514, 0.9411, 0.8821, 0.7113, 0.8837, 0.7577, 0.894, 0.7571, 0.8924, 0.7096, 0.3657, 0.7918, 0.3667, 0.7453, 0.3564, 0.7438, 0.3554, 0.7913, 0.9484, 0.6738, 0.9518, 0.6345, 0.9417, 0.631, 0.9381, 0.6712, 0.9442, 0.8577, 0.9436, 0.8112, 0.9333, 0.8116, 0.9339, 0.8591, 0.6474, 0.8082, 0.6464, 0.8546, 0.6567, 0.8562, 0.6577, 0.8087, 0.6474, 0.7609, 0.6474, 0.8082, 0.6577, 0.8087, 0.6577, 0.7603, 0.9458, 0.7175, 0.9484, 0.6738, 0.9381, 0.6712, 0.9355, 0.7158, 0.1648, 0.9389, 0.1758, 0.9387, 0.173, 0.8915, 0.162, 0.8916, 0.8294, 0.9782, 0.8404, 0.9781, 0.8366, 0.9356, 0.8256, 0.9357, 0.4614, 0.09417, 0.4614, 0.09415, 0.4252, 0.05798, 0.4252, 0.058, 0.4839, 0.5752, 0.4729, 0.5752, 0.4771, 0.6114, 0.488, 0.6114, 0.02958, 0.1367, 0.02956, 0.1367, 0.00998, 0.1839, 0.01001, 0.184, 0.184, 0.5094, 0.1839, 0.5094, 0.2341, 0.5194, 0.2341, 0.5194, 0.3354, 0.00998, 0.3354, 0.01001, 0.3827, 0.02958, 0.3827, 0.02956, 0.488, 0.9424, 0.4771, 0.9424, 0.4729, 0.9786, 0.4839, 0.9786, 0.1938, 0.9025, 0.1828, 0.9025, 0.1795, 0.945, 0.1905, 0.945, 0.01001, 0.184, 0.00998, 0.1839, -8.749e-09, 0.2341, 2.998e-05, 0.2341, 0.1685, 0.9814, 0.1795, 0.9812, 0.1758, 0.9387, 0.1648, 0.9389, 0.2341, 0.5194, 0.2341, 0.5194, 0.2853, 0.5194, 0.2853, 0.5194, 0.8256, 0.6472, 0.8366, 0.647, 0.8404, 0.6108, 0.8294, 0.611, 0.4913, 0.8999, 0.4803, 0.8999, 0.4771, 0.9424, 0.488, 0.9424, 0.3354, 0.01001, 0.3354, 0.00998, 0.2853, 4.302e-09, 0.2853, 3.005e-05, 0.1961, 0.8552, 0.1851, 0.8552, 0.1828, 0.9025, 0.1938, 0.9025, 2.998e-05, 0.2341, -8.749e-09, 0.2341, 4.349e-09, 0.2853, 3.003e-05, 0.2853, 0.2853, 0.5194, 0.2853, 0.5194, 0.3354, 0.5094, 0.3354, 0.5094, 0.2341, 1.876e-08, 0.2341, 3e-05, 0.2853, 3.005e-05, 0.2853, 4.302e-09, 0.1648, 0.6503, 0.1758, 0.6502, 0.1795, 0.6139, 0.1685, 0.6141, 0.4936, 0.8526, 0.4826, 0.8526, 0.4803, 0.8999, 0.4913, 0.8999, 0.5094, 0.3354, 0.5094, 0.3354, 0.5194, 0.2853, 0.5194, 0.2853, 0.1972, 0.8051, 0.1862, 0.8051, 0.1851, 0.8552, 0.1961, 0.8552, 3.003e-05, 0.2853, 4.349e-09, 0.2853, 0.00998, 0.3354, 0.01001, 0.3354, 0.8228, 0.6897, 0.8338, 0.6896, 0.8366, 0.647, 0.8256, 0.6472, 0.162, 0.6929, 0.173, 0.6927, 0.1758, 0.6502, 0.1648, 0.6503, 0.3354, 0.5094, 0.3354, 0.5094, 0.3827, 0.4898, 0.3827, 0.4898, 0.8211, 0.737, 0.8321, 0.7369, 0.8338, 0.6896, 0.8228, 0.6897, 0.5194, 0.2853, 0.5194, 0.2853, 0.5194, 0.2341, 0.5194, 0.2341, 0.4947, 0.8025, 0.4837, 0.8025, 0.4826, 0.8526, 0.4936, 0.8526, 0.2341, 3e-05, 0.2341, 1.876e-08, 0.1839, 0.00998, 0.184, 0.01001, 0.1972, 0.7539, 0.1862, 0.7539, 0.1862, 0.8051, 0.1972, 0.8051, 0.1938, 0.6565, 0.3054, 0.6565, 0.3022, 0.6139, 0.1905, 0.6139, 0.4504, 0.4162, 0.4507, 0.4164, 0.4776, 0.3762, 0.4773, 0.376, 0.4898, 0.3827, 0.4898, 0.3827, 0.5094, 0.3354, 0.5094, 0.3354, 0.4162, 0.4504, 0.4164, 0.4507, 0.4507, 0.4164, 0.4504, 0.4162, 0.376, 0.4773, 0.3762, 0.4776, 0.4164, 0.4507, 0.4162, 0.4504, 0.2839, 0.5053, 0.2839, 0.5056, 0.3314, 0.4961, 0.3313, 0.4958, 0.2355, 0.5053, 0.2355, 0.5056, 0.2839, 0.5056, 0.2839, 0.5053, 0.1881, 0.4958, 0.188, 0.4961, 0.2355, 0.5056, 0.2355, 0.5053, 0.1367, 0.4898, 0.1367, 0.4898, 0.1839, 0.5094, 0.184, 0.5094, 0.1434, 0.4773, 0.1432, 0.4776, 0.188, 0.4961, 0.1881, 0.4958, 0.1032, 0.4504, 0.103, 0.4507, 0.1432, 0.4776, 0.1434, 0.4773, 0.06895, 0.4162, 0.06871, 0.4164, 0.103, 0.4507, 0.1032, 0.4504, 0.04208, 0.376, 0.04181, 0.3762, 0.06871, 0.4164, 0.06895, 0.4162, 0.02357, 0.3313, 0.02327, 0.3314, 0.04181, 0.3762, 0.04208, 0.376, 0.01413, 0.2355, 0.01382, 0.2355, 0.01382, 0.2839, 0.01413, 0.2839, 0.02357, 0.1881, 0.02327, 0.188, 0.01382, 0.2355, 0.01413, 0.2355, 0.04208, 0.1434, 0.04181, 0.1432, 0.02327, 0.188, 0.02357, 0.1881, 0.058, 0.09417, 0.05798, 0.09415, 0.02956, 0.1367, 0.02958, 0.1367, 0.06895, 0.1032, 0.06871, 0.103, 0.04181, 0.1432, 0.04208, 0.1434, 0.1032, 0.06895, 0.103, 0.06871, 0.06871, 0.103, 0.06895, 0.1032, 0.1434, 0.04208, 0.1432, 0.04181, 0.103, 0.06871, 0.1032, 0.06895, 0.1881, 0.02357, 0.188, 0.02327, 0.1432, 0.04181, 0.1434, 0.04208, 0.2839, 0.01413, 0.2839, 0.01382, 0.2355, 0.01382, 0.2355, 0.01413, 0.3313, 0.02357, 0.3314, 0.02327, 0.2839, 0.01382, 0.2839, 0.01413, 0.376, 0.04208, 0.3762, 0.04181, 0.3314, 0.02327, 0.3313, 0.02357, 0.4252, 0.058, 0.4252, 0.05798, 0.3827, 0.02956, 0.3827, 0.02958, 0.4162, 0.06895, 0.4164, 0.06871, 0.3762, 0.04181, 0.376, 0.04208, 0.4504, 0.1032, 0.4507, 0.103, 0.4164, 0.06871, 0.4162, 0.06895, 0.4773, 0.1434, 0.4776, 0.1432, 0.4507, 0.103, 0.4504, 0.1032, 0.4958, 0.1881, 0.4961, 0.188, 0.4776, 0.1432, 0.4773, 0.1434, 0.5053, 0.2355, 0.5056, 0.2355, 0.4961, 0.188, 0.4958, 0.1881, 0.4252, 0.4614, 0.4252, 0.4614, 0.4614, 0.4252, 0.4614, 0.4252, 0.09417, 0.4614, 0.09415, 0.4614, 0.1367, 0.4898, 0.1367, 0.4898, 0.09417, 0.058, 0.09415, 0.05798, 0.05798, 0.09415, 0.058, 0.09417, 0.488, 0.6114, 0.4771, 0.6114, 0.4803, 0.6539, 0.4913, 0.6539, 0.4958, 0.3313, 0.4961, 0.3314, 0.5056, 0.2839, 0.5053, 0.2839, 0.4898, 0.1367, 0.4898, 0.1367, 0.4614, 0.09415, 0.4614, 0.09417, 0.8256, 0.9357, 0.8366, 0.9356, 0.8338, 0.8884, 0.8228, 0.8885, 0.162, 0.8916, 0.173, 0.8915, 0.1713, 0.8413, 0.1603, 0.8415, 0.058, 0.4252, 0.05798, 0.4252, 0.09415, 0.4614, 0.09417, 0.4614, 0.1905, 0.6139, 0.1795, 0.6139, 0.1828, 0.6565, 0.1938, 0.6565, 0.1367, 0.02958, 0.1367, 0.02956, 0.09415, 0.05798, 0.09417, 0.058, 0.4913, 0.6539, 0.4803, 0.6539, 0.4826, 0.7011, 0.4936, 0.7011, 0.5094, 0.184, 0.5094, 0.1839, 0.4898, 0.1367, 0.4898, 0.1367, 0.8228, 0.8885, 0.8338, 0.8884, 0.8321, 0.8382, 0.8211, 0.8384, 0.4773, 0.376, 0.4776, 0.3762, 0.4961, 0.3314, 0.4958, 0.3313, 0.1603, 0.8415, 0.1713, 0.8413, 0.1707, 0.7902, 0.1597, 0.7903, 0.05798, 0.4252, 0.058, 0.4252, 0.02958, 0.3827, 0.02956, 0.3827, 0.1938, 0.6565, 0.1828, 0.6565, 0.1851, 0.7037, 0.1961, 0.7037, 0.184, 0.01001, 0.1839, 0.00998, 0.1367, 0.02956, 0.1367, 0.02958, 0.4936, 0.7011, 0.4826, 0.7011, 0.4837, 0.7513, 0.4947, 0.7513, 0.5194, 0.2341, 0.5194, 0.2341, 0.5094, 0.1839, 0.5094, 0.184, 0.8211, 0.8384, 0.8321, 0.8382, 0.8315, 0.7871, 0.8205, 0.7872, 0.4947, 0.7513, 0.4837, 0.7513, 0.4837, 0.8025, 0.4947, 0.8025, 0.3827, 0.4898, 0.3827, 0.4898, 0.4252, 0.4614, 0.4252, 0.4614, 0.1597, 0.7903, 0.1707, 0.7902, 0.1713, 0.74, 0.1603, 0.7401, 0.1961, 0.7037, 0.1851, 0.7037, 0.1862, 0.7539, 0.1972, 0.7539, 0.2355, 0.01413, 0.2355, 0.01382, 0.188, 0.02327, 0.1881, 0.02357, 0.01001, 0.3354, 0.00998, 0.3354, 0.02956, 0.3827, 0.02958, 0.3827, 0.5053, 0.2839, 0.5056, 0.2839, 0.5056, 0.2355, 0.5053, 0.2355, 0.8205, 0.7872, 0.8315, 0.7871, 0.8321, 0.7369, 0.8211, 0.737, 0.3313, 0.4958, 0.3314, 0.4961, 0.3762, 0.4776, 0.376, 0.4773, 0.1603, 0.7401, 0.1713, 0.74, 0.173, 0.6927, 0.162, 0.6929, 0.01413, 0.2839, 0.01382, 0.2839, 0.02327, 0.3314, 0.02357, 0.3313, 0.4776, 0.3762, 0.4898, 0.3827, 0.5094, 0.3354, 0.4961, 0.3314, 0.4507, 0.4164, 0.4614, 0.4252, 0.4898, 0.3827, 0.4776, 0.3762, 0.4164, 0.4507, 0.4252, 0.4614, 0.4614, 0.4252, 0.4507, 0.4164, 0.3762, 0.4776, 0.3827, 0.4898, 0.4252, 0.4614, 0.4164, 0.4507, 0.3314, 0.4961, 0.3354, 0.5094, 0.3827, 0.4898, 0.3762, 0.4776, 0.2839, 0.5056, 0.2853, 0.5194, 0.3354, 0.5094, 0.3314, 0.4961, 0.2355, 0.5056, 0.2341, 0.5194, 0.2853, 0.5194, 0.2839, 0.5056, 0.188, 0.4961, 0.184, 0.5094, 0.2341, 0.5194, 0.2355, 0.5056, 0.1432, 0.4776, 0.1367, 0.4898, 0.184, 0.5094, 0.188, 0.4961, 0.103, 0.4507, 0.09417, 0.4614, 0.1367, 0.4898, 0.1432, 0.4776, 0.06871, 0.4164, 0.058, 0.4252, 0.09417, 0.4614, 0.103, 0.4507, 0.04181, 0.3762, 0.02958, 0.3827, 0.058, 0.4252, 0.06871, 0.4164, 0.02327, 0.3314, 0.01001, 0.3354, 0.02958, 0.3827, 0.04181, 0.3762, 0.01382, 0.2839, 3.003e-05, 0.2853, 0.01001, 0.3354, 0.02327, 0.3314, 0.01382, 0.2355, 2.998e-05, 0.2341, 3.003e-05, 0.2853, 0.01382, 0.2839, 0.02327, 0.188, 0.01001, 0.184, 2.998e-05, 0.2341, 0.01382, 0.2355, 0.04181, 0.1432, 0.02958, 0.1367, 0.01001, 0.184, 0.02327, 0.188, 0.06871, 0.103, 0.058, 0.09417, 0.02958, 0.1367, 0.04181, 0.1432, 0.103, 0.06871, 0.09417, 0.058, 0.058, 0.09417, 0.06871, 0.103, 0.1432, 0.04181, 0.1367, 0.02958, 0.09417, 0.058, 0.103, 0.06871, 0.188, 0.02327, 0.184, 0.01001, 0.1367, 0.02958, 0.1432, 0.04181, 0.2355, 0.01382, 0.2341, 3e-05, 0.184, 0.01001, 0.188, 0.02327, 0.2839, 0.01382, 0.2853, 3.005e-05, 0.2341, 3e-05, 0.2355, 0.01382, 0.3314, 0.02327, 0.3354, 0.01001, 0.2853, 3.005e-05, 0.2839, 0.01382, 0.3762, 0.04181, 0.3827, 0.02958, 0.3354, 0.01001, 0.3314, 0.02327, 0.4164, 0.06871, 0.4252, 0.058, 0.3827, 0.02958, 0.3762, 0.04181, 0.4507, 0.103, 0.4614, 0.09417, 0.4252, 0.058, 0.4164, 0.06871, 0.4776, 0.1432, 0.4898, 0.1367, 0.4614, 0.09417, 0.4507, 0.103, 0.4961, 0.188, 0.5094, 0.184, 0.4898, 0.1367, 0.4776, 0.1432, 0.5056, 0.2355, 0.5194, 0.2341, 0.5094, 0.184, 0.4961, 0.188, 0.5056, 0.2839, 0.5194, 0.2853, 0.5194, 0.2341, 0.5056, 0.2355, 0.4961, 0.3314, 0.5094, 0.3354, 0.5194, 0.2853, 0.5056, 0.2839, 0.4614, 0.4252, 0.4614, 0.4252, 0.4898, 0.3827, 0.4898, 0.3827])
me_sphere.materials.append(mat_material_002)
me_sphere.update()

# ---- objects
ob_sphere = bpy.data.objects.new('Sphere', me_sphere)

# ---- transforms, parenting, visibility, modifiers, constraints
ob_sphere.location = (0.0, 0.0, 1.43)

# ---- collection membership
col_collection.objects.link(ob_sphere)

# ---- scene / render settings (as saved in the file)
scene.frame_start = 1; scene.frame_end = 250; scene.frame_set(19)
scene.render.engine = 'BLENDER_EEVEE_NEXT'
scene.cycles.sampling_pattern = 'TABULATED_SOBOL'
bpy.context.view_layer.update()

# ---- added for rendering (the .blend has no active camera and no usable light): camera, sun
cam_auto = bpy.data.cameras.new('AutoCamera')
cam_auto.lens = 50.0
cam_auto.sensor_width = 36.0
cam_auto.clip_end = 1000.0
ob_auto_camera = bpy.data.objects.new('AutoCamera', cam_auto)
scene.collection.objects.link(ob_auto_camera)
ob_auto_camera.location = (2.20642, -2.64771, 2.35404)
ob_auto_camera.rotation_euler = (1.09748, -7.21219e-08, 0.694738)
scene.camera = ob_auto_camera
light_auto_sun = bpy.data.lights.new('AutoSun', 'SUN')
light_auto_sun.energy = 3.0
light_auto_sun.angle = 0.0523599
ob_auto_sun = bpy.data.objects.new('AutoSun', light_auto_sun)
scene.collection.objects.link(ob_auto_sun)
ob_auto_sun.rotation_euler = (0.872665, 0.174533, 0.523599)
bpy.context.view_layer.update()
